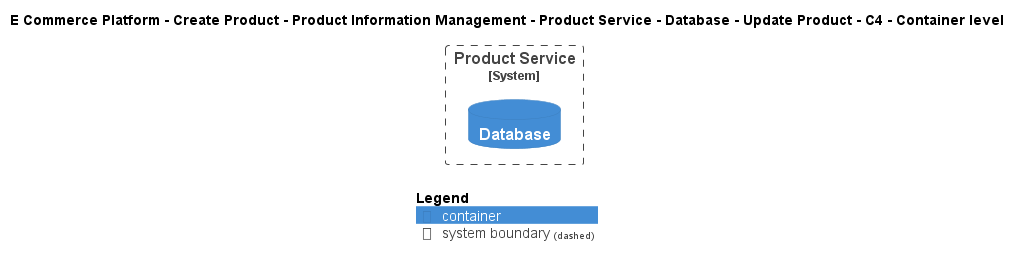

The diagram above was rendered by PlantUML. Its source (embedded in the PNG):
@startuml
!include ..\..\..\..\..\..\..\..\..\.c4s\C4_Container.puml

AddElementTag("c4interflow:lifecycle:new", $bgColor=green, $fontColor=#ffffff, $borderColor=green, $shadowing="False")
AddElementTag("c4interflow:lifecycle:changed", $bgColor=orange, $fontColor=#ffffff, $borderColor=orange, $shadowing="False")
AddElementTag("c4interflow:lifecycle:removed", $bgColor=red, $fontColor=#ffffff, $borderColor=red, $shadowing="False")

AddRelTag("c4interflow:lifecycle:new", $textColor=green, $lineColor=green)
AddRelTag("c4interflow:lifecycle:changed", $textColor=orange, $lineColor=orange)
AddRelTag("c4interflow:lifecycle:removed", $textColor=red, $lineColor=red)

SHOW_PERSON_PORTRAIT()
LAYOUT_TOP_DOWN()

skinparam linetype polyline

title E Commerce Platform - Create Product - Product Information Management - Product Service - Database - Update Product - C4 - Container level


System_Boundary(ECommercePlatform.CreateProduct.ProductInformationManagement.SoftwareSystems.ProductService, "Product Service") {
    ContainerDb(ECommercePlatform.CreateProduct.ProductInformationManagement.SoftwareSystems.ProductService.Containers.Database, "Database", "", "")
}



SHOW_LEGEND()
@enduml